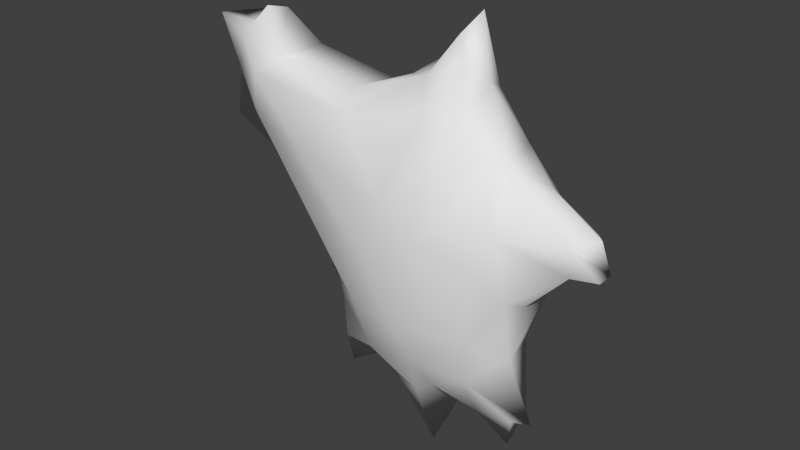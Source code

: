 # Source: vilao01.blend  (saved by Blender 2.70.0; exported with 4.5.12 LTS)
import bpy
from mathutils import Matrix  # noqa: F401  (used for matrix-valued properties, if any)

bpy.ops.wm.read_factory_settings(use_empty=True)
scene = bpy.context.scene
scene.name = 'Scene'

# ---- collections
col_collection_1 = bpy.data.collections.new('Collection 1'); scene.collection.children.link(col_collection_1)

# ---- world
world_world = bpy.data.worlds.new('World'); scene.world = world_world
world_world.color = (0.05088, 0.05088, 0.05088)
world_world.use_sun_shadow = False
world_world.sun_shadow_jitter_overblur = 0.0
world_world.cycles.sampling_method = 'MANUAL'
world_world.cycles.sample_map_resolution = 256

# ---- meshes
me_icosphere = bpy.data.meshes.new('Icosphere')
me_icosphere.from_pydata([(0.1164, -0.08102, -3.48), (2.581, -0.2185, 0.01881), (-1.611, -1.345, 0.7842), (0.8164, 0.01411, 2.072), (1.445, -1.069, 0.4253), (-2.843, 0.8083, 1.678), (-1.31, -0.3397, -1.431), (-0.2453, 0.4816, -2.714), (-2.615, 0.5766, 0.4853), (-2.284, -0.6641, 1.791), (0.9783, -0.4049, -2.479), (-0.2722, -0.4435, -2.621), (-1.448, 5.066e-07, -2.813), (0.2479, 0.6499, -2.57), (1.646, -0.4038, -0.6007), (1.401, -0.2518, -1.562), (1.118, -1.182, -1.153), (-1.633, -0.7489, -0.471), (-2.821, 0.7921, 1.089), (0.1961, 1.509, -1.407), (-0.1134, -1.662, 0.5808), (-0.248, -1.742, -0.43), (-2.72, -0.8512, 1.014), (1.149, 1.338, 0.2811), (1.246, 1.186, -0.4832), (1.323, -0.3589, 1.18), (0.2836, -0.9941, 1.722), (-3.08, -0.5263, 1.906), (-0.2107, 0.7489, 1.756), (1.15, 0.6929, 1.249), (1.667, 0.2209, 0.9195), (0.1318, 0.1244, 2.244), (-2.626, -0.9507, 1.565), (2.588, 0.1742, 0.03572), (-0.3227, -0.04154, 1.922), (-2.294, 0.6977, 1.787), (0.9489, -0.8933, -1.873), (0.4921, -0.2254, -2.494), (-0.7387, -0.4556, -2.224), (-3.706, -0.1928, 2.089), (-3.418, -0.2788, 0.6753), (-3.217, 0.05883, 2.007), (0.366, 1.258, 1.353), (0.7092, 0.6549, 1.874), (1.037, 0.4334, -2.442), (-1.13, -0.8804, -1.342), (1.282, 0.694, -1.53), (-1.918, 1.23, 0.9042), (0.3011, -1.368, -1.676), (1.684, 0.005017, -2.522), (0.4826, 0.4001, -2.475), (-0.731, 0.3652, -2.42), (0.2681, 1.116, -1.989), (-0.4094, 1.191, -1.852), (1.631, 0.5255, -0.6142), (-0.6288, -1.472, -1.114), (-1.969, 0.08078, -0.2672), (-1.633, 0.7489, -0.4709), (0.08276, 1.689, 0.5265), (0.8984, 1.399, -0.9806), (0.831, -1.427, 0.5658), (1.509, -0.8224, -0.523), (2.248, -0.4428, 0.4112), (2.285, 0.4497, 0.4266), (1.695, 0.6881, 0.6499), (0.6863, 0.05049, 2.911), (0.7503, -0.7965, 1.676), (-2.714, 0.3422, 2.274), (-2.777, -0.1934, 2.356), (-1.74, 1.2, 1.297), (0.3366, 0.8159, 1.904), (0.08139, -0.6833, -2.47), (0.3975, -0.7845, -2.202), (0.9215, 0.9372, -1.852), (1.541, 0.188, -2.389), (1.454, -0.1768, -2.529), (1.342, 0.0004917, -3.006), (-1.31, -0.4629, -2.197), (-0.5367, -1.115, -1.869), (-0.4803, -0.02792, -2.521), (-1.31, 0.4629, -2.197), (0.1998, 0.3391, -3.165), (-0.1881, 0.8809, -2.439), (2.219, -0.3665, -0.0009525), (2.187, 0.4343, 0.02793), (0.4421, -1.706, 0.1914), (0.1309, -1.624, -1.164), (-1.122, 1.131, -0.8856), (-1.4, 0.3836, -1.186), (0.271, 1.755, -0.2801), (0.8244, 1.435, 0.5529), (-0.5383, 1.532, -1.039), (1.206, -1.278, -0.04791), (2.491, 0.01955, 0.494), (-3.332, 0.3837, 0.7476), (-3.259, 0.3617, 1.381), (-3.634, 0.3046, 2.069), (-3.28, -0.362, 1.415), (-2.619, -0.5789, 0.4674), (-0.2993, 1.721, -0.4364), (1.599, 1.02, -0.08553), (0.4885, -0.2759, 2.623), (0.422, -1.364, 1.109), (1.134, -0.8258, 1.102), (0.1111, -0.5072, 2.069), (0.6287, -0.3843, 2.34), (-0.9147, -1.035, 1.388), (-1.042, -0.442, 1.654), (-1.024, 0.8711, 1.53)], [], [(76, 10, 44), (0, 71, 11), (81, 7, 13), (13, 82, 52), (1, 33, 62), (5, 96, 67), (0, 11, 79), (0, 7, 81), (93, 63, 30), (78, 86, 55), (48, 71, 72), (0, 37, 71), (72, 10, 36), (74, 44, 73), (49, 75, 74), (15, 36, 49), (44, 10, 37), (38, 78, 77), (7, 51, 82), (53, 87, 91), (80, 88, 87), (7, 79, 51), (52, 82, 53), (1, 83, 33), (84, 83, 54), (85, 92, 60), (21, 86, 85), (17, 55, 22), (18, 57, 8), (57, 87, 88), (56, 57, 88), (24, 59, 23), (58, 90, 89), (59, 19, 89), (89, 19, 99), (19, 91, 99), (56, 98, 8), (95, 96, 5), (95, 39, 96), (40, 97, 95), (99, 47, 58), (99, 91, 47), (84, 63, 33), (26, 102, 66), (105, 66, 3), (66, 102, 60), (60, 103, 66), (66, 103, 25), (31, 34, 104), (102, 26, 20), (96, 39, 41), (67, 41, 68), (27, 32, 9), (28, 108, 34), (46, 59, 24), (46, 24, 54), (78, 48, 86), (36, 16, 48), (38, 71, 78), (82, 51, 53), (44, 52, 73), (83, 84, 33), (22, 21, 2), (56, 6, 17), (90, 58, 42), (4, 25, 103), (4, 62, 25), (16, 61, 92), (92, 61, 4), (33, 93, 62), (21, 85, 20), (85, 102, 20), (8, 94, 18), (18, 95, 5), (89, 99, 58), (47, 69, 58), (33, 63, 93), (84, 100, 63), (23, 90, 29), (54, 24, 100), (26, 66, 105), (104, 105, 101), (104, 26, 105), (108, 107, 34), (67, 96, 41), (35, 67, 9), (58, 69, 108), (25, 29, 3), (43, 70, 65), (25, 30, 29), (43, 90, 42), (16, 36, 15), (7, 0, 79), (16, 15, 61), (21, 55, 86), (88, 6, 56), (35, 5, 67), (78, 71, 48), (72, 36, 48), (71, 37, 72), (46, 15, 74), (46, 74, 73), (74, 15, 49), (75, 76, 74), (74, 76, 44), (44, 37, 50), (49, 36, 75), (36, 10, 75), (76, 75, 10), (10, 72, 37), (50, 37, 81), (37, 0, 81), (6, 12, 77), (6, 77, 45), (12, 38, 77), (77, 78, 45), (78, 55, 45), (79, 11, 38), (11, 71, 38), (51, 80, 53), (87, 53, 80), (79, 38, 51), (51, 38, 12), (80, 51, 12), (12, 6, 80), (80, 6, 88), (46, 73, 59), (50, 52, 44), (50, 13, 52), (73, 19, 59), (73, 52, 19), (50, 81, 13), (13, 7, 82), (19, 52, 53), (53, 91, 19), (61, 14, 83), (14, 54, 83), (61, 15, 14), (54, 14, 15), (54, 15, 46), (85, 60, 102), (86, 16, 85), (85, 16, 92), (86, 48, 16), (22, 2, 32), (98, 56, 17), (98, 17, 22), (21, 22, 55), (6, 45, 17), (17, 45, 55), (47, 18, 5), (47, 91, 18), (91, 87, 18), (87, 57, 18), (57, 56, 8), (23, 89, 90), (23, 59, 89), (92, 4, 60), (60, 4, 103), (62, 4, 83), (4, 61, 83), (83, 1, 62), (62, 93, 25), (2, 20, 32), (21, 20, 2), (94, 95, 18), (94, 8, 40), (8, 98, 40), (94, 40, 95), (39, 95, 97), (97, 27, 39), (97, 40, 98), (98, 22, 97), (27, 97, 32), (97, 22, 32), (69, 47, 5), (54, 100, 84), (63, 64, 30), (64, 29, 30), (63, 100, 64), (100, 23, 64), (64, 23, 29), (24, 23, 100), (31, 101, 65), (31, 104, 101), (101, 105, 65), (65, 105, 3), (66, 25, 3), (25, 93, 30), (107, 104, 34), (9, 106, 107), (107, 106, 104), (106, 26, 104), (9, 32, 106), (32, 20, 106), (106, 20, 26), (108, 35, 107), (35, 9, 107), (9, 67, 68), (68, 41, 27), (41, 39, 27), (9, 68, 27), (70, 28, 31), (31, 28, 34), (70, 42, 28), (42, 108, 28), (108, 42, 58), (108, 69, 35), (35, 69, 5), (3, 43, 65), (31, 65, 70), (43, 3, 29), (43, 42, 70), (29, 90, 43)])
me_icosphere.polygons.foreach_set('use_smooth', [True] * 214)
_uv = me_icosphere.uv_layers.new(name='UVMap')
_uv.uv.foreach_set('vector', [0.6943, 0.1788, 0.6527, 0.2391, 0.6594, 0.2434, 0.554, 0.1245, 0.55, 0.2402, 0.5095, 0.2229, 0.5635, 0.1606, 0.5126, 0.2122, 0.5691, 0.2288, 0.5691, 0.2288, 0.5191, 0.2437, 0.5714, 0.2952, 0.8273, 0.5376, 0.8272, 0.5408, 0.7981, 0.5701, 0.2151, 0.7152, 0.1245, 0.7599, 0.2299, 0.7834, 0.554, 0.1245, 0.5095, 0.2229, 0.4857, 0.2343, 0.554, 0.1245, 0.5126, 0.2122, 0.5635, 0.1606, 0.8259, 0.5796, 0.8024, 0.5718, 0.7316, 0.6283, 0.4792, 0.309, 0.5557, 0.3897, 0.4687, 0.3955, 0.5751, 0.331, 0.55, 0.2402, 0.5862, 0.2708, 0.554, 0.1245, 0.597, 0.2374, 0.55, 0.2402, 0.5862, 0.2708, 0.6527, 0.2391, 0.6493, 0.3085, 0.7171, 0.2495, 0.6594, 0.2434, 0.6462, 0.3109, 0.7335, 0.2342, 0.7071, 0.2334, 0.7171, 0.2495, 0.7011, 0.3442, 0.6493, 0.3085, 0.7335, 0.2342, 0.6594, 0.2434, 0.6527, 0.2391, 0.597, 0.2374, 0.4561, 0.2684, 0.4792, 0.309, 0.3906, 0.2714, 0.5126, 0.2122, 0.457, 0.2459, 0.5191, 0.2437, 0.4938, 0.311, 0.4122, 0.4216, 0.479, 0.404, 0.3906, 0.2714, 0.3804, 0.3872, 0.4122, 0.4216, 0.5126, 0.2122, 0.4857, 0.2343, 0.457, 0.2459, 0.5714, 0.2952, 0.5191, 0.2437, 0.4938, 0.311, 0.8273, 0.5376, 0.7948, 0.5229, 0.8272, 0.5408, 0.7911, 0.5262, 0.7948, 0.5229, 0.7275, 0.4527, 0.5913, 0.5449, 0.6787, 0.5175, 0.6358, 0.5878, 0.5123, 0.4738, 0.5557, 0.3897, 0.5913, 0.5449, 0.3536, 0.4691, 0.4687, 0.3955, 0.2293, 0.6391, 0.2176, 0.6477, 0.3536, 0.4691, 0.2413, 0.5786, 0.3536, 0.4691, 0.4122, 0.4216, 0.3804, 0.3872, 0.3152, 0.4924, 0.3536, 0.4691, 0.3804, 0.3872, 0.6834, 0.4677, 0.6435, 0.4107, 0.6722, 0.5552, 0.5501, 0.5833, 0.6351, 0.5863, 0.5717, 0.4909, 0.6435, 0.4107, 0.5631, 0.3619, 0.5717, 0.4909, 0.5717, 0.4909, 0.5631, 0.3619, 0.5064, 0.473, 0.5631, 0.3619, 0.479, 0.404, 0.5064, 0.473, 0.3152, 0.4924, 0.2408, 0.5765, 0.2413, 0.5786, 0.1674, 0.6812, 0.1245, 0.7599, 0.2151, 0.7152, 0.1674, 0.6812, 0.1163, 0.7622, 0.1245, 0.7599, 0.1493, 0.6003, 0.165, 0.685, 0.1674, 0.6812, 0.5064, 0.473, 0.321, 0.6265, 0.5501, 0.5833, 0.5064, 0.473, 0.479, 0.404, 0.321, 0.6265, 0.7911, 0.5262, 0.8024, 0.5718, 0.8272, 0.5408, 0.5731, 0.7202, 0.589, 0.65, 0.6266, 0.7149, 0.6127, 0.791, 0.6266, 0.7149, 0.6342, 0.7602, 0.6266, 0.7149, 0.589, 0.65, 0.6358, 0.5878, 0.6358, 0.5878, 0.6705, 0.6492, 0.6266, 0.7149, 0.6266, 0.7149, 0.6705, 0.6492, 0.6922, 0.6581, 0.5558, 0.7799, 0.5037, 0.7431, 0.5534, 0.7599, 0.589, 0.65, 0.5731, 0.7202, 0.5277, 0.5895, 0.1245, 0.7599, 0.1163, 0.7622, 0.1723, 0.7528, 0.2299, 0.7834, 0.1723, 0.7528, 0.2227, 0.7927, 0.188, 0.7413, 0.24, 0.7022, 0.2791, 0.7281, 0.5165, 0.7241, 0.4234, 0.6982, 0.5037, 0.7431, 0.6875, 0.3478, 0.6435, 0.4107, 0.6834, 0.4677, 0.6875, 0.3478, 0.6834, 0.4677, 0.7275, 0.4527, 0.4792, 0.309, 0.5751, 0.331, 0.5557, 0.3897, 0.6493, 0.3085, 0.6687, 0.391, 0.5751, 0.331, 0.4561, 0.2684, 0.55, 0.2402, 0.4792, 0.309, 0.5191, 0.2437, 0.457, 0.2459, 0.4938, 0.311, 0.6594, 0.2434, 0.5714, 0.2952, 0.6462, 0.3109, 0.7948, 0.5229, 0.7911, 0.5262, 0.8272, 0.5408, 0.2293, 0.6391, 0.5123, 0.4738, 0.3562, 0.6128, 0.3152, 0.4924, 0.3907, 0.3591, 0.3536, 0.4691, 0.6351, 0.5863, 0.5501, 0.5833, 0.5826, 0.6779, 0.7061, 0.5717, 0.6922, 0.6581, 0.6705, 0.6492, 0.7061, 0.5717, 0.7981, 0.5701, 0.6922, 0.6581, 0.6687, 0.391, 0.7135, 0.4631, 0.6787, 0.5175, 0.6787, 0.5175, 0.7135, 0.4631, 0.7061, 0.5717, 0.8272, 0.5408, 0.8259, 0.5796, 0.7981, 0.5701, 0.5123, 0.4738, 0.5913, 0.5449, 0.5277, 0.5895, 0.5913, 0.5449, 0.589, 0.65, 0.5277, 0.5895, 0.2413, 0.5786, 0.1591, 0.6086, 0.2176, 0.6477, 0.2176, 0.6477, 0.1674, 0.6812, 0.2151, 0.7152, 0.5717, 0.4909, 0.5064, 0.473, 0.5501, 0.5833, 0.321, 0.6265, 0.3414, 0.6715, 0.5501, 0.5833, 0.8272, 0.5408, 0.8024, 0.5718, 0.8259, 0.5796, 0.7911, 0.5262, 0.7237, 0.5132, 0.8024, 0.5718, 0.6722, 0.5552, 0.6351, 0.5863, 0.6724, 0.666, 0.7275, 0.4527, 0.6834, 0.4677, 0.7237, 0.5132, 0.5731, 0.7202, 0.6266, 0.7149, 0.6127, 0.791, 0.5534, 0.7599, 0.6127, 0.791, 0.5966, 0.8233, 0.5534, 0.7599, 0.5731, 0.7202, 0.6127, 0.791, 0.4234, 0.6982, 0.4213, 0.7124, 0.5037, 0.7431, 0.2299, 0.7834, 0.1245, 0.7599, 0.1723, 0.7528, 0.278, 0.7276, 0.2299, 0.7834, 0.2791, 0.7281, 0.5501, 0.5833, 0.3414, 0.6715, 0.4234, 0.6982, 0.6922, 0.6581, 0.6724, 0.666, 0.6342, 0.7602, 0.6219, 0.7376, 0.5792, 0.741, 0.6193, 0.8563, 0.6922, 0.6581, 0.7316, 0.6283, 0.6724, 0.666, 0.6219, 0.7376, 0.6351, 0.5863, 0.5826, 0.6779, 0.6687, 0.391, 0.6493, 0.3085, 0.7011, 0.3442, 0.5126, 0.2122, 0.554, 0.1245, 0.4857, 0.2343, 0.6687, 0.391, 0.7011, 0.3442, 0.7135, 0.4631, 0.5123, 0.4738, 0.4687, 0.3955, 0.5557, 0.3897, 0.3804, 0.3872, 0.3907, 0.3591, 0.3152, 0.4924, 0.278, 0.7276, 0.2151, 0.7152, 0.2299, 0.7834, 0.4792, 0.309, 0.55, 0.2402, 0.5751, 0.331, 0.5862, 0.2708, 0.6493, 0.3085, 0.5751, 0.331, 0.55, 0.2402, 0.597, 0.2374, 0.5862, 0.2708, 0.6875, 0.3478, 0.7011, 0.3442, 0.7171, 0.2495, 0.6875, 0.3478, 0.7171, 0.2495, 0.6462, 0.3109, 0.7171, 0.2495, 0.7011, 0.3442, 0.7335, 0.2342, 0.7071, 0.2334, 0.6943, 0.1788, 0.7171, 0.2495, 0.7171, 0.2495, 0.6943, 0.1788, 0.6594, 0.2434, 0.6594, 0.2434, 0.597, 0.2374, 0.5959, 0.2397, 0.7335, 0.2342, 0.6493, 0.3085, 0.7071, 0.2334, 0.6493, 0.3085, 0.6527, 0.2391, 0.7071, 0.2334, 0.6943, 0.1788, 0.7071, 0.2334, 0.6527, 0.2391, 0.6527, 0.2391, 0.5862, 0.2708, 0.597, 0.2374, 0.5959, 0.2397, 0.597, 0.2374, 0.5635, 0.1606, 0.597, 0.2374, 0.554, 0.1245, 0.5635, 0.1606, 0.3907, 0.3591, 0.3748, 0.2009, 0.3906, 0.2714, 0.3907, 0.3591, 0.3906, 0.2714, 0.4113, 0.3693, 0.3748, 0.2009, 0.4561, 0.2684, 0.3906, 0.2714, 0.3906, 0.2714, 0.4792, 0.309, 0.4113, 0.3693, 0.4792, 0.309, 0.4687, 0.3955, 0.4113, 0.3693, 0.4857, 0.2343, 0.5095, 0.2229, 0.4561, 0.2684, 0.5095, 0.2229, 0.55, 0.2402, 0.4561, 0.2684, 0.457, 0.2459, 0.3906, 0.2714, 0.4938, 0.311, 0.4122, 0.4216, 0.4938, 0.311, 0.3906, 0.2714, 0.4857, 0.2343, 0.4561, 0.2684, 0.457, 0.2459, 0.457, 0.2459, 0.4561, 0.2684, 0.3748, 0.2009, 0.3906, 0.2714, 0.457, 0.2459, 0.3748, 0.2009, 0.3748, 0.2009, 0.3907, 0.3591, 0.3906, 0.2714, 0.3906, 0.2714, 0.3907, 0.3591, 0.3804, 0.3872, 0.6875, 0.3478, 0.6462, 0.3109, 0.6435, 0.4107, 0.5959, 0.2397, 0.5714, 0.2952, 0.6594, 0.2434, 0.5959, 0.2397, 0.5691, 0.2288, 0.5714, 0.2952, 0.6462, 0.3109, 0.5631, 0.3619, 0.6435, 0.4107, 0.6462, 0.3109, 0.5714, 0.2952, 0.5631, 0.3619, 0.5959, 0.2397, 0.5635, 0.1606, 0.5691, 0.2288, 0.5691, 0.2288, 0.5126, 0.2122, 0.5191, 0.2437, 0.5631, 0.3619, 0.5714, 0.2952, 0.4938, 0.311, 0.4938, 0.311, 0.479, 0.404, 0.5631, 0.3619, 0.7135, 0.4631, 0.7292, 0.4542, 0.7948, 0.5229, 0.7292, 0.4542, 0.7275, 0.4527, 0.7948, 0.5229, 0.7135, 0.4631, 0.7011, 0.3442, 0.7292, 0.4542, 0.7275, 0.4527, 0.7292, 0.4542, 0.7011, 0.3442, 0.7275, 0.4527, 0.7011, 0.3442, 0.6875, 0.3478, 0.5913, 0.5449, 0.6358, 0.5878, 0.589, 0.65, 0.5557, 0.3897, 0.6687, 0.391, 0.5913, 0.5449, 0.5913, 0.5449, 0.6687, 0.391, 0.6787, 0.5175, 0.5557, 0.3897, 0.5751, 0.331, 0.6687, 0.391, 0.2293, 0.6391, 0.3562, 0.6128, 0.24, 0.7022, 0.2408, 0.5765, 0.3152, 0.4924, 0.3536, 0.4691, 0.2408, 0.5765, 0.3536, 0.4691, 0.2293, 0.6391, 0.5123, 0.4738, 0.2293, 0.6391, 0.4687, 0.3955, 0.3907, 0.3591, 0.4113, 0.3693, 0.3536, 0.4691, 0.3536, 0.4691, 0.4113, 0.3693, 0.4687, 0.3955, 0.321, 0.6265, 0.2176, 0.6477, 0.2151, 0.7152, 0.321, 0.6265, 0.479, 0.404, 0.2176, 0.6477, 0.479, 0.404, 0.4122, 0.4216, 0.2176, 0.6477, 0.4122, 0.4216, 0.3536, 0.4691, 0.2176, 0.6477, 0.3536, 0.4691, 0.3152, 0.4924, 0.2413, 0.5786, 0.6722, 0.5552, 0.5717, 0.4909, 0.6351, 0.5863, 0.6722, 0.5552, 0.6435, 0.4107, 0.5717, 0.4909, 0.6787, 0.5175, 0.7061, 0.5717, 0.6358, 0.5878, 0.6358, 0.5878, 0.7061, 0.5717, 0.6705, 0.6492, 0.7981, 0.5701, 0.7061, 0.5717, 0.7948, 0.5229, 0.7061, 0.5717, 0.7135, 0.4631, 0.7948, 0.5229, 0.7948, 0.5229, 0.8273, 0.5376, 0.7981, 0.5701, 0.7981, 0.5701, 0.8259, 0.5796, 0.6922, 0.6581, 0.3562, 0.6128, 0.5277, 0.5895, 0.24, 0.7022, 0.5123, 0.4738, 0.5277, 0.5895, 0.3562, 0.6128, 0.1591, 0.6086, 0.1674, 0.6812, 0.2176, 0.6477, 0.1591, 0.6086, 0.2413, 0.5786, 0.1493, 0.6003, 0.2413, 0.5786, 0.2408, 0.5765, 0.1493, 0.6003, 0.1591, 0.6086, 0.1493, 0.6003, 0.1674, 0.6812, 0.1163, 0.7622, 0.1674, 0.6812, 0.165, 0.685, 0.165, 0.685, 0.188, 0.7413, 0.1163, 0.7622, 0.165, 0.685, 0.1493, 0.6003, 0.2408, 0.5765, 0.2408, 0.5765, 0.2293, 0.6391, 0.165, 0.685, 0.188, 0.7413, 0.165, 0.685, 0.24, 0.7022, 0.165, 0.685, 0.2293, 0.6391, 0.24, 0.7022, 0.3414, 0.6715, 0.321, 0.6265, 0.2151, 0.7152, 0.7275, 0.4527, 0.7237, 0.5132, 0.7911, 0.5262, 0.8024, 0.5718, 0.7347, 0.5974, 0.7316, 0.6283, 0.7347, 0.5974, 0.6724, 0.666, 0.7316, 0.6283, 0.8024, 0.5718, 0.7237, 0.5132, 0.7347, 0.5974, 0.7237, 0.5132, 0.6722, 0.5552, 0.7347, 0.5974, 0.7347, 0.5974, 0.6722, 0.5552, 0.6724, 0.666, 0.6834, 0.4677, 0.6722, 0.5552, 0.7237, 0.5132, 0.5558, 0.7799, 0.5966, 0.8233, 0.6193, 0.8563, 0.5558, 0.7799, 0.5534, 0.7599, 0.5966, 0.8233, 0.5966, 0.8233, 0.6127, 0.791, 0.6193, 0.8563, 0.6193, 0.8563, 0.6127, 0.791, 0.6342, 0.7602, 0.6266, 0.7149, 0.6922, 0.6581, 0.6342, 0.7602, 0.6922, 0.6581, 0.8259, 0.5796, 0.7316, 0.6283, 0.4213, 0.7124, 0.5534, 0.7599, 0.5037, 0.7431, 0.2791, 0.7281, 0.4359, 0.6819, 0.4213, 0.7124, 0.4213, 0.7124, 0.4359, 0.6819, 0.5534, 0.7599, 0.4359, 0.6819, 0.5731, 0.7202, 0.5534, 0.7599, 0.2791, 0.7281, 0.24, 0.7022, 0.4359, 0.6819, 0.24, 0.7022, 0.5277, 0.5895, 0.4359, 0.6819, 0.4359, 0.6819, 0.5277, 0.5895, 0.5731, 0.7202, 0.4234, 0.6982, 0.278, 0.7276, 0.4213, 0.7124, 0.278, 0.7276, 0.2791, 0.7281, 0.4213, 0.7124, 0.2791, 0.7281, 0.2299, 0.7834, 0.2227, 0.7927, 0.2227, 0.7927, 0.1723, 0.7528, 0.188, 0.7413, 0.1723, 0.7528, 0.1163, 0.7622, 0.188, 0.7413, 0.2791, 0.7281, 0.2227, 0.7927, 0.188, 0.7413, 0.5792, 0.741, 0.5165, 0.7241, 0.5558, 0.7799, 0.5558, 0.7799, 0.5165, 0.7241, 0.5037, 0.7431, 0.5792, 0.741, 0.5826, 0.6779, 0.5165, 0.7241, 0.5826, 0.6779, 0.4234, 0.6982, 0.5165, 0.7241, 0.4234, 0.6982, 0.5826, 0.6779, 0.5501, 0.5833, 0.4234, 0.6982, 0.3414, 0.6715, 0.278, 0.7276, 0.278, 0.7276, 0.3414, 0.6715, 0.2151, 0.7152, 0.6342, 0.7602, 0.6219, 0.7376, 0.6193, 0.8563, 0.5558, 0.7799, 0.6193, 0.8563, 0.5792, 0.741, 0.6219, 0.7376, 0.6342, 0.7602, 0.6724, 0.666, 0.6219, 0.7376, 0.5826, 0.6779, 0.5792, 0.741, 0.6724, 0.666, 0.6351, 0.5863, 0.6219, 0.7376])
me_icosphere.use_remesh_preserve_volume = False
me_icosphere.use_remesh_preserve_attributes = False
me_icosphere.use_mirror_vertex_groups = False
me_icosphere.update()

# ---- objects
ob_icosphere = bpy.data.objects.new('Icosphere', me_icosphere)

# ---- transforms, parenting, visibility, modifiers, constraints
ob_icosphere.location = (0.07959, 0.0004491, 0.5299)
ob_icosphere.scale = (0.1453, 0.0864, 0.1453)
ob_icosphere.lineart.crease_threshold = 0.0

# ---- collection membership
col_collection_1.objects.link(ob_icosphere)

# ---- scene / render settings (as saved in the file)
scene.frame_start = 1; scene.frame_end = 250; scene.frame_set(1)
scene.render.engine = 'BLENDER_EEVEE_NEXT'
scene.render.image_settings.color_mode = 'RGB'
scene.render.image_settings.compression = 24
scene.render.resolution_percentage = 50
scene.render.dither_intensity = 0.0
scene.cycles.use_denoising = False
scene.cycles.samples = 10
scene.cycles.sampling_pattern = 'TABULATED_SOBOL'
scene.cycles.light_sampling_threshold = 0.0
scene.cycles.use_adaptive_sampling = False
scene.cycles.use_light_tree = False
scene.cycles.blur_glossy = 0.0
scene.cycles.volume_bounces = 1
scene.cycles.pixel_filter_type = 'GAUSSIAN'
scene.cycles.sample_clamp_indirect = 0.0
scene.view_settings.view_transform = 'Standard'
bpy.context.view_layer.update()

# ---- added for rendering (the .blend has no active camera and no usable light): camera, sun
cam_auto = bpy.data.cameras.new('AutoCamera')
cam_auto.lens = 50.0
cam_auto.sensor_width = 36.0
cam_auto.clip_end = 1000.0
ob_auto_camera = bpy.data.objects.new('AutoCamera', cam_auto)
scene.collection.objects.link(ob_auto_camera)
ob_auto_camera.location = (1.236, -1.48413, 1.47867)
ob_auto_camera.rotation_euler = (1.09748, -7.21219e-08, 0.694738)
scene.camera = ob_auto_camera
light_auto_sun = bpy.data.lights.new('AutoSun', 'SUN')
light_auto_sun.energy = 3.0
light_auto_sun.angle = 0.0523599
ob_auto_sun = bpy.data.objects.new('AutoSun', light_auto_sun)
scene.collection.objects.link(ob_auto_sun)
ob_auto_sun.rotation_euler = (0.872665, 0.174533, 0.523599)
bpy.context.view_layer.update()
